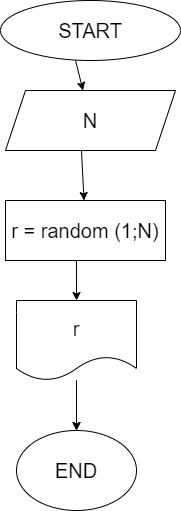

The diagram above was exported from draw.io. Its source (the exported page's mxGraphModel, read from the mxfile embedded in the PNG):
<mxGraphModel dx="649" dy="374" grid="1" gridSize="10" guides="1" tooltips="1" connect="1" arrows="1" fold="1" page="1" pageScale="1" pageWidth="827" pageHeight="1169" math="0" shadow="0">
  <root>
    <mxCell id="0" />
    <mxCell id="1" parent="0" />
    <mxCell id="2" value="&lt;font style=&quot;font-size: 20px&quot;&gt;START&lt;/font&gt;" style="ellipse;whiteSpace=wrap;html=1;" vertex="1" parent="1">
      <mxGeometry x="234" y="10" width="180" height="60" as="geometry" />
    </mxCell>
    <mxCell id="3" value="&lt;font style=&quot;font-size: 20px&quot;&gt;N&lt;/font&gt;" style="shape=parallelogram;perimeter=parallelogramPerimeter;whiteSpace=wrap;html=1;fixedSize=1;" vertex="1" parent="1">
      <mxGeometry x="239" y="100" width="170" height="60" as="geometry" />
    </mxCell>
    <mxCell id="4" value="&lt;font style=&quot;font-size: 20px&quot;&gt;r = random (1;N)&lt;/font&gt;" style="rounded=0;whiteSpace=wrap;html=1;" vertex="1" parent="1">
      <mxGeometry x="239" y="210" width="160" height="60" as="geometry" />
    </mxCell>
    <mxCell id="5" value="" style="endArrow=classic;html=1;exitX=0.417;exitY=1;exitDx=0;exitDy=0;exitPerimeter=0;" edge="1" parent="1" source="2" target="3">
      <mxGeometry width="50" height="50" relative="1" as="geometry">
        <mxPoint x="430" y="220" as="sourcePoint" />
        <mxPoint x="480" y="170" as="targetPoint" />
      </mxGeometry>
    </mxCell>
    <mxCell id="6" value="" style="endArrow=classic;html=1;exitX=0.447;exitY=1;exitDx=0;exitDy=0;exitPerimeter=0;" edge="1" parent="1" source="3" target="4">
      <mxGeometry width="50" height="50" relative="1" as="geometry">
        <mxPoint x="430" y="220" as="sourcePoint" />
        <mxPoint x="480" y="170" as="targetPoint" />
      </mxGeometry>
    </mxCell>
    <mxCell id="11" value="" style="edgeStyle=none;html=1;" edge="1" parent="1" source="7" target="8">
      <mxGeometry relative="1" as="geometry" />
    </mxCell>
    <mxCell id="7" value="&lt;font style=&quot;font-size: 20px&quot;&gt;r&lt;/font&gt;" style="shape=document;whiteSpace=wrap;html=1;boundedLbl=1;" vertex="1" parent="1">
      <mxGeometry x="250" y="310" width="120" height="80" as="geometry" />
    </mxCell>
    <mxCell id="8" value="&lt;span style=&quot;font-size: 20px&quot;&gt;END&lt;/span&gt;" style="ellipse;whiteSpace=wrap;html=1;" vertex="1" parent="1">
      <mxGeometry x="250" y="440" width="120" height="80" as="geometry" />
    </mxCell>
    <mxCell id="9" value="" style="endArrow=classic;html=1;" edge="1" parent="1" source="7" target="8">
      <mxGeometry width="50" height="50" relative="1" as="geometry">
        <mxPoint x="240" y="450" as="sourcePoint" />
        <mxPoint x="480" y="370" as="targetPoint" />
      </mxGeometry>
    </mxCell>
    <mxCell id="10" value="" style="endArrow=classic;html=1;exitX=0.444;exitY=1;exitDx=0;exitDy=0;exitPerimeter=0;" edge="1" parent="1" source="4" target="7">
      <mxGeometry width="50" height="50" relative="1" as="geometry">
        <mxPoint x="430" y="420" as="sourcePoint" />
        <mxPoint x="480" y="370" as="targetPoint" />
      </mxGeometry>
    </mxCell>
  </root>
</mxGraphModel>